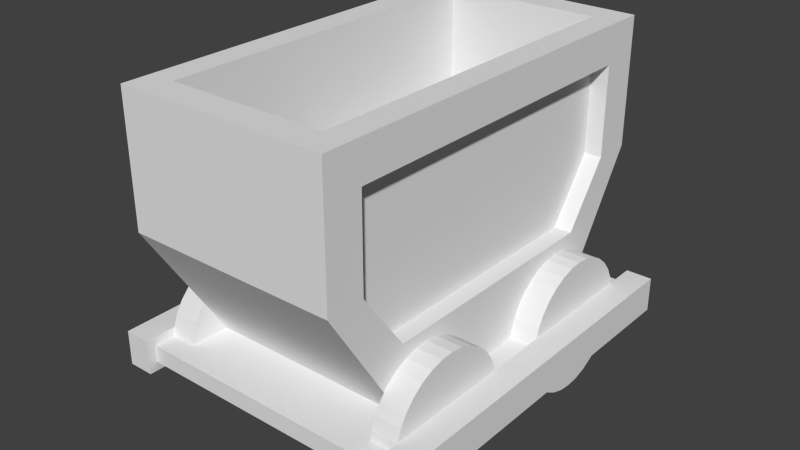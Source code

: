 # Source: lorry6.blend  (saved by Blender 2.66.0; exported with 4.5.12 LTS)
import bpy
from mathutils import Matrix  # noqa: F401  (used for matrix-valued properties, if any)

bpy.ops.wm.read_factory_settings(use_empty=True)
scene = bpy.context.scene
scene.name = 'Scene'

# ---- collections
col_collection_1 = bpy.data.collections.new('Collection 1'); scene.collection.children.link(col_collection_1)

# ---- materials (node trees are filled in below, after node groups)
mat_classiclorrymat = bpy.data.materials.new('ClassicLorryMat')
mat_classiclorrymat.alpha_threshold = 0.0
mat_classiclorrymat.use_transparent_shadow = False
mat_classiclorrymat.roughness = 0.5
mat_classiclorrymat.line_color = (0.0, 0.0, 0.0, 1.0)

# ---- material node trees

# ---- world
world_world = bpy.data.worlds.new('World'); scene.world = world_world
world_world.color = (0.05088, 0.05088, 0.05088)
world_world.use_sun_shadow = False
world_world.sun_shadow_jitter_overblur = 0.0
world_world.cycles.sampling_method = 'MANUAL'
world_world.cycles.sample_map_resolution = 256

# ---- meshes
me_classiclorry = bpy.data.meshes.new('ClassicLorry')
me_classiclorry.from_pydata([(-7.5, 4.799, -1.739), (-6.0, 4.799, -1.739), (-7.5, 5.548, -1.675), (-6.0, 5.548, -1.675), (-7.5, 6.295, -1.757), (-6.0, 6.295, -1.757), (-7.5, 7.012, -1.983), (-6.0, 7.012, -1.983), (-7.5, 7.67, -2.344), (-6.0, 7.67, -2.344), (-7.5, 8.245, -2.827), (-6.0, 8.245, -2.827), (-7.5, 8.715, -3.412), (-6.0, 8.715, -3.412), (-7.5, 9.061, -4.077), (-6.0, 9.061, -4.077), (-7.5, 9.27, -4.798), (-6.0, 9.27, -4.798), (-7.5, 9.334, -5.545), (-6.0, 9.334, -5.545), (-7.5, 9.251, -6.29), (-6.0, 9.251, -6.29), (-7.5, 9.024, -7.005), (-6.0, 9.024, -7.005), (-7.5, 8.661, -7.662), (-6.0, 8.661, -7.662), (-7.5, 8.177, -8.237), (-6.0, 8.177, -8.237), (-7.5, 7.59, -8.706), (-6.0, 7.59, -8.706), (-7.5, 6.923, -9.051), (-6.0, 6.923, -9.051), (-7.5, 6.201, -9.261), (-6.0, 6.201, -9.261), (-7.5, 5.452, -9.325), (-6.0, 5.452, -9.325), (-7.5, 4.705, -9.243), (-6.0, 4.705, -9.243), (-7.5, 3.988, -9.017), (-6.0, 3.988, -9.017), (-7.5, 3.33, -8.656), (-6.0, 3.33, -8.656), (-7.5, 2.755, -8.173), (-6.0, 2.755, -8.173), (-7.5, 2.285, -7.588), (-6.0, 2.285, -7.588), (-7.5, 1.939, -6.923), (-6.0, 1.939, -6.923), (-7.5, 1.73, -6.202), (-6.0, 1.73, -6.202), (-7.5, 1.666, -5.455), (-6.0, 1.666, -5.455), (-7.5, 1.749, -4.71), (-6.0, 1.749, -4.71), (-7.5, 1.976, -3.995), (-6.0, 1.976, -3.995), (-7.5, 2.339, -3.338), (-6.0, 2.339, -3.338), (-7.5, 2.823, -2.763), (-6.0, 2.823, -2.763), (-7.5, 3.41, -2.294), (-6.0, 3.41, -2.294), (-7.5, 4.077, -1.949), (-6.0, 4.077, -1.949), (-7.5, -6.023, -1.711), (-6.0, -6.023, -1.711), (-7.5, -5.272, -1.681), (-6.0, -5.272, -1.681), (-7.5, -4.529, -1.798), (-6.0, -4.529, -1.798), (-7.5, -3.824, -2.058), (-6.0, -3.824, -2.058), (-7.5, -3.183, -2.45), (-6.0, -3.183, -2.45), (-7.5, -2.632, -2.959), (-6.0, -2.632, -2.959), (-7.5, -2.19, -3.566), (-6.0, -2.19, -3.566), (-7.5, -1.876, -4.247), (-6.0, -1.876, -4.247), (-7.5, -1.701, -4.976), (-6.0, -1.701, -4.976), (-7.5, -1.672, -5.725), (-6.0, -1.672, -5.725), (-7.5, -1.79, -6.466), (-6.0, -1.79, -6.466), (-7.5, -2.051, -7.17), (-6.0, -2.051, -7.17), (-7.5, -2.444, -7.809), (-6.0, -2.444, -7.809), (-7.5, -2.955, -8.36), (-6.0, -2.955, -8.36), (-7.5, -3.563, -8.8), (-6.0, -3.563, -8.8), (-7.5, -4.246, -9.114), (-6.0, -4.246, -9.114), (-7.5, -4.977, -9.289), (-6.0, -4.977, -9.289), (-7.5, -5.728, -9.319), (-6.0, -5.728, -9.319), (-7.5, -6.471, -9.202), (-6.0, -6.471, -9.202), (-7.5, -7.176, -8.942), (-6.0, -7.176, -8.942), (-7.5, -7.817, -8.55), (-6.0, -7.817, -8.55), (-7.5, -8.368, -8.041), (-6.0, -8.368, -8.041), (-7.5, -8.81, -7.434), (-6.0, -8.81, -7.434), (-7.5, -9.124, -6.753), (-6.0, -9.124, -6.753), (-7.5, -9.299, -6.024), (-6.0, -9.299, -6.024), (-7.5, -9.328, -5.275), (-6.0, -9.328, -5.275), (-7.5, -9.21, -4.534), (-6.0, -9.21, -4.534), (-7.5, -8.949, -3.83), (-6.0, -8.949, -3.83), (-7.5, -8.556, -3.191), (-6.0, -8.556, -3.191), (-7.5, -8.045, -2.64), (-6.0, -8.045, -2.64), (-7.5, -7.437, -2.2), (-6.0, -7.437, -2.2), (-7.5, -6.754, -1.886), (-6.0, -6.754, -1.886), (6.0, 4.799, -1.739), (7.5, 4.799, -1.739), (6.0, 5.548, -1.675), (7.5, 5.548, -1.675), (6.0, 6.295, -1.757), (7.5, 6.295, -1.757), (6.0, 7.012, -1.983), (7.5, 7.012, -1.983), (6.0, 7.67, -2.344), (7.5, 7.67, -2.344), (6.0, 8.245, -2.827), (7.5, 8.245, -2.827), (6.0, 8.715, -3.412), (7.5, 8.715, -3.412), (6.0, 9.061, -4.077), (7.5, 9.061, -4.077), (6.0, 9.27, -4.798), (7.5, 9.27, -4.798), (6.0, 9.334, -5.545), (7.5, 9.334, -5.545), (6.0, 9.251, -6.29), (7.5, 9.251, -6.29), (6.0, 9.024, -7.005), (7.5, 9.024, -7.005), (6.0, 8.661, -7.662), (7.5, 8.661, -7.662), (6.0, 8.177, -8.237), (7.5, 8.177, -8.237), (6.0, 7.59, -8.706), (7.5, 7.59, -8.706), (6.0, 6.923, -9.051), (7.5, 6.923, -9.051), (6.0, 6.201, -9.261), (7.5, 6.201, -9.261), (6.0, 5.452, -9.325), (7.5, 5.452, -9.325), (6.0, 4.705, -9.243), (7.5, 4.705, -9.243), (6.0, 3.988, -9.017), (7.5, 3.988, -9.017), (6.0, 3.33, -8.656), (7.5, 3.33, -8.656), (6.0, 2.755, -8.173), (7.5, 2.755, -8.173), (6.0, 2.285, -7.588), (7.5, 2.285, -7.588), (6.0, 1.939, -6.923), (7.5, 1.939, -6.923), (6.0, 1.73, -6.202), (7.5, 1.73, -6.202), (6.0, 1.666, -5.455), (7.5, 1.666, -5.455), (6.0, 1.749, -4.71), (7.5, 1.749, -4.71), (6.0, 1.976, -3.995), (7.5, 1.976, -3.995), (6.0, 2.339, -3.338), (7.5, 2.339, -3.338), (6.0, 2.823, -2.763), (7.5, 2.823, -2.763), (6.0, 3.41, -2.294), (7.5, 3.41, -2.294), (6.0, 4.077, -1.949), (7.5, 4.077, -1.949), (6.0, -6.023, -1.711), (7.5, -6.023, -1.711), (6.0, -5.272, -1.681), (7.5, -5.272, -1.681), (6.0, -4.529, -1.798), (7.5, -4.529, -1.798), (6.0, -3.824, -2.058), (7.5, -3.824, -2.058), (6.0, -3.183, -2.45), (7.5, -3.183, -2.45), (6.0, -2.632, -2.959), (7.5, -2.632, -2.959), (6.0, -2.19, -3.566), (7.5, -2.19, -3.566), (6.0, -1.876, -4.247), (7.5, -1.876, -4.247), (6.0, -1.701, -4.976), (7.5, -1.701, -4.976), (6.0, -1.672, -5.725), (7.5, -1.672, -5.725), (6.0, -1.79, -6.466), (7.5, -1.79, -6.466), (6.0, -2.051, -7.17), (7.5, -2.051, -7.17), (6.0, -2.444, -7.809), (7.5, -2.444, -7.809), (6.0, -2.955, -8.36), (7.5, -2.955, -8.36), (6.0, -3.563, -8.8), (7.5, -3.563, -8.8), (6.0, -4.246, -9.114), (7.5, -4.246, -9.114), (6.0, -4.977, -9.289), (7.5, -4.977, -9.289), (6.0, -5.728, -9.319), (7.5, -5.728, -9.319), (6.0, -6.471, -9.202), (7.5, -6.471, -9.202), (6.0, -7.176, -8.942), (7.5, -7.176, -8.942), (6.0, -7.817, -8.55), (7.5, -7.817, -8.55), (6.0, -8.368, -8.041), (7.5, -8.368, -8.041), (6.0, -8.81, -7.434), (7.5, -8.81, -7.434), (6.0, -9.124, -6.753), (7.5, -9.124, -6.753), (6.0, -9.299, -6.024), (7.5, -9.299, -6.024), (6.0, -9.328, -5.275), (7.5, -9.328, -5.275), (6.0, -9.21, -4.534), (7.5, -9.21, -4.534), (6.0, -8.949, -3.83), (7.5, -8.949, -3.83), (6.0, -8.556, -3.191), (7.5, -8.556, -3.191), (6.0, -8.045, -2.64), (7.5, -8.045, -2.64), (6.0, -7.437, -2.2), (7.5, -7.437, -2.2), (6.0, -6.754, -1.886), (7.5, -6.754, -1.886), (-9.0, -11.0, -6.5), (-9.0, 11.0, -6.5), (-7.5, 11.0, -6.5), (-7.5, -11.0, -6.5), (-9.0, -11.0, -4.5), (-9.0, 11.0, -4.5), (-7.5, 11.0, -4.5), (-7.5, -11.0, -4.5), (-7.5, -10.5, -6.0), (-7.5, 10.5, -6.0), (7.5, 10.5, -6.0), (7.5, -10.5, -6.0), (-7.5, -10.5, -5.0), (-7.5, 10.5, -5.0), (7.5, 10.5, -5.0), (7.5, -10.5, -5.0), (7.5, -11.0, -6.5), (7.5, 11.0, -6.5), (9.0, 11.0, -6.5), (9.0, -11.0, -6.5), (7.5, -11.0, -4.5), (7.5, 11.0, -4.5), (9.0, 11.0, -4.5), (9.0, -11.0, -4.5), (-6.0, -7.0, -5.0), (-6.0, 7.0, -5.0), (6.0, 7.0, -1.0), (6.0, -7.0, -1.0), (-6.0, -11.76, 9.805), (-6.0, 11.76, 9.805), (6.0, 9.563, 7.671), (6.0, -9.563, 7.671), (-6.0, 11.76, 2.5), (-6.0, -11.76, 2.5), (6.0, 9.563, 2.5), (6.0, -9.563, 2.5), (6.0, 11.76, 9.805), (6.0, 7.0, -5.0), (6.0, -11.76, 9.805), (6.0, -7.0, -5.0), (6.0, 11.76, 2.5), (6.0, -11.76, 2.5), (6.0, 7.0, -1.0), (6.0, -7.0, -1.0), (6.0, 9.563, 7.671), (6.0, -9.563, 7.671), (6.0, 9.563, 2.5), (6.0, -9.563, 2.5), (5.0, 7.0, -1.0), (5.0, -7.0, -1.0), (5.0, 9.563, 7.671), (5.0, -9.563, 7.671), (5.0, 9.563, 2.5), (5.0, -9.563, 2.5), (-4.5, -10.09, 9.805), (-4.5, 10.09, 9.805), (4.5, 10.09, 9.805), (4.5, -10.09, 9.805), (-4.5, -10.09, 2.5), (-4.5, 10.09, 2.5), (4.5, 10.09, 2.5), (4.5, -10.09, 2.5)], [], [(0, 1, 3, 2), (2, 3, 5, 4), (4, 5, 7, 6), (6, 7, 9, 8), (8, 9, 11, 10), (10, 11, 13, 12), (12, 13, 15, 14), (14, 15, 17, 16), (16, 17, 19, 18), (18, 19, 21, 20), (20, 21, 23, 22), (22, 23, 25, 24), (24, 25, 27, 26), (26, 27, 29, 28), (28, 29, 31, 30), (30, 31, 33, 32), (32, 33, 35, 34), (34, 35, 37, 36), (36, 37, 39, 38), (38, 39, 41, 40), (40, 41, 43, 42), (42, 43, 45, 44), (44, 45, 47, 46), (46, 47, 49, 48), (48, 49, 51, 50), (50, 51, 53, 52), (52, 53, 55, 54), (54, 55, 57, 56), (56, 57, 59, 58), (58, 59, 61, 60), (3, 1, 63, 61, 59, 57, 55, 53, 51, 49, 47, 45, 43, 41, 39, 37, 35, 33, 31, 29, 27, 25, 23, 21, 19, 17, 15, 13, 11, 9, 7, 5), (62, 63, 1, 0), (60, 61, 63, 62), (0, 2, 4, 6, 8, 10, 12, 14, 16, 18, 20, 22, 24, 26, 28, 30, 32, 34, 36, 38, 40, 42, 44, 46, 48, 50, 52, 54, 56, 58, 60, 62), (64, 65, 67, 66), (66, 67, 69, 68), (68, 69, 71, 70), (70, 71, 73, 72), (72, 73, 75, 74), (74, 75, 77, 76), (76, 77, 79, 78), (78, 79, 81, 80), (80, 81, 83, 82), (82, 83, 85, 84), (84, 85, 87, 86), (86, 87, 89, 88), (88, 89, 91, 90), (90, 91, 93, 92), (92, 93, 95, 94), (94, 95, 97, 96), (96, 97, 99, 98), (98, 99, 101, 100), (100, 101, 103, 102), (102, 103, 105, 104), (104, 105, 107, 106), (106, 107, 109, 108), (108, 109, 111, 110), (110, 111, 113, 112), (112, 113, 115, 114), (114, 115, 117, 116), (116, 117, 119, 118), (118, 119, 121, 120), (120, 121, 123, 122), (122, 123, 125, 124), (67, 65, 127, 125, 123, 121, 119, 117, 115, 113, 111, 109, 107, 105, 103, 101, 99, 97, 95, 93, 91, 89, 87, 85, 83, 81, 79, 77, 75, 73, 71, 69), (126, 127, 65, 64), (124, 125, 127, 126), (64, 66, 68, 70, 72, 74, 76, 78, 80, 82, 84, 86, 88, 90, 92, 94, 96, 98, 100, 102, 104, 106, 108, 110, 112, 114, 116, 118, 120, 122, 124, 126), (128, 129, 131, 130), (130, 131, 133, 132), (132, 133, 135, 134), (134, 135, 137, 136), (136, 137, 139, 138), (138, 139, 141, 140), (140, 141, 143, 142), (142, 143, 145, 144), (144, 145, 147, 146), (146, 147, 149, 148), (148, 149, 151, 150), (150, 151, 153, 152), (152, 153, 155, 154), (154, 155, 157, 156), (156, 157, 159, 158), (158, 159, 161, 160), (160, 161, 163, 162), (162, 163, 165, 164), (164, 165, 167, 166), (166, 167, 169, 168), (168, 169, 171, 170), (170, 171, 173, 172), (172, 173, 175, 174), (174, 175, 177, 176), (176, 177, 179, 178), (178, 179, 181, 180), (180, 181, 183, 182), (182, 183, 185, 184), (184, 185, 187, 186), (186, 187, 189, 188), (131, 129, 191, 189, 187, 185, 183, 181, 179, 177, 175, 173, 171, 169, 167, 165, 163, 161, 159, 157, 155, 153, 151, 149, 147, 145, 143, 141, 139, 137, 135, 133), (190, 191, 129, 128), (188, 189, 191, 190), (128, 130, 132, 134, 136, 138, 140, 142, 144, 146, 148, 150, 152, 154, 156, 158, 160, 162, 164, 166, 168, 170, 172, 174, 176, 178, 180, 182, 184, 186, 188, 190), (192, 193, 195, 194), (194, 195, 197, 196), (196, 197, 199, 198), (198, 199, 201, 200), (200, 201, 203, 202), (202, 203, 205, 204), (204, 205, 207, 206), (206, 207, 209, 208), (208, 209, 211, 210), (210, 211, 213, 212), (212, 213, 215, 214), (214, 215, 217, 216), (216, 217, 219, 218), (218, 219, 221, 220), (220, 221, 223, 222), (222, 223, 225, 224), (224, 225, 227, 226), (226, 227, 229, 228), (228, 229, 231, 230), (230, 231, 233, 232), (232, 233, 235, 234), (234, 235, 237, 236), (236, 237, 239, 238), (238, 239, 241, 240), (240, 241, 243, 242), (242, 243, 245, 244), (244, 245, 247, 246), (246, 247, 249, 248), (248, 249, 251, 250), (250, 251, 253, 252), (195, 193, 255, 253, 251, 249, 247, 245, 243, 241, 239, 237, 235, 233, 231, 229, 227, 225, 223, 221, 219, 217, 215, 213, 211, 209, 207, 205, 203, 201, 199, 197), (254, 255, 193, 192), (252, 253, 255, 254), (192, 194, 196, 198, 200, 202, 204, 206, 208, 210, 212, 214, 216, 218, 220, 222, 224, 226, 228, 230, 232, 234, 236, 238, 240, 242, 244, 246, 248, 250, 252, 254), (260, 261, 257, 256), (261, 262, 258, 257), (262, 263, 259, 258), (263, 260, 256, 259), (263, 262, 261, 260), (269, 270, 266, 265), (271, 268, 264, 267), (271, 270, 269, 268), (276, 277, 273, 272), (277, 278, 274, 273), (278, 279, 275, 274), (279, 276, 272, 275), (279, 278, 277, 276), (296, 290, 282, 293), (290, 286, 300, 302), (297, 289, 280, 295), (295, 293, 282, 283), (284, 294, 313, 310), (292, 286, 290, 296), (286, 287, 301, 300), (294, 284, 289, 297), (288, 296, 293, 281), (291, 297, 295, 283), (287, 286, 292, 294), (285, 292, 296, 288), (287, 294, 297, 291), (283, 282, 298, 299), (282, 290, 302, 298), (287, 291, 303, 301), (291, 283, 299, 303), (298, 302, 308, 304), (302, 300, 306, 308), (299, 298, 304, 305), (303, 299, 305, 309), (301, 303, 309, 307), (300, 301, 307, 306), (308, 306, 307, 309, 305, 304), (311, 310, 314, 315), (292, 285, 311, 312), (285, 284, 310, 311), (294, 292, 312, 313), (317, 316, 315, 314), (310, 313, 317, 314), (312, 311, 315, 316), (313, 312, 316, 317)])
_uv = me_classiclorry.uv_layers.new(name='UVMap')
_uv.uv.foreach_set('vector', [0.8987, 0.7956, 0.9763, 0.7956, 0.9763, 0.8731, 0.8987, 0.8731, 0.8987, 0.7956, 0.9763, 0.7956, 0.9763, 0.8731, 0.8987, 0.8731, 0.8987, 0.7956, 0.9763, 0.7956, 0.9763, 0.8731, 0.8987, 0.8731, 0.8987, 0.7956, 0.9763, 0.7956, 0.9763, 0.8731, 0.8987, 0.8731, 0.8987, 0.7956, 0.9763, 0.7956, 0.9763, 0.8731, 0.8987, 0.8731, 0.8987, 0.7956, 0.9763, 0.7956, 0.9763, 0.8731, 0.8987, 0.8731, 0.8987, 0.7956, 0.9763, 0.7956, 0.9763, 0.8731, 0.8987, 0.8731, 0.8987, 0.7956, 0.9763, 0.7956, 0.9763, 0.8731, 0.8987, 0.8731, 0.8987, 0.7956, 0.9763, 0.7956, 0.9763, 0.8731, 0.8987, 0.8731, 0.8987, 0.7956, 0.9763, 0.7956, 0.9763, 0.8731, 0.8987, 0.8731, 0.8987, 0.7956, 0.9763, 0.7956, 0.9763, 0.8731, 0.8987, 0.8731, 0.8987, 0.7956, 0.9763, 0.7956, 0.9763, 0.8731, 0.8987, 0.8731, 0.8987, 0.7956, 0.9763, 0.7956, 0.9763, 0.8731, 0.8987, 0.8731, 0.8987, 0.7956, 0.9763, 0.7956, 0.9763, 0.8731, 0.8987, 0.8731, 0.8987, 0.7956, 0.9763, 0.7956, 0.9763, 0.8731, 0.8987, 0.8731, 0.8987, 0.7956, 0.9763, 0.7956, 0.9763, 0.8731, 0.8987, 0.8731, 0.8987, 0.7956, 0.9763, 0.7956, 0.9763, 0.8731, 0.8987, 0.8731, 0.8987, 0.7956, 0.9763, 0.7956, 0.9763, 0.8731, 0.8987, 0.8731, 0.8987, 0.7956, 0.9763, 0.7956, 0.9763, 0.8731, 0.8987, 0.8731, 0.8987, 0.7956, 0.9763, 0.7956, 0.9763, 0.8731, 0.8987, 0.8731, 0.8987, 0.7956, 0.9763, 0.7956, 0.9763, 0.8731, 0.8987, 0.8731, 0.8987, 0.7956, 0.9763, 0.7956, 0.9763, 0.8731, 0.8987, 0.8731, 0.8987, 0.7956, 0.9763, 0.7956, 0.9763, 0.8731, 0.8987, 0.8731, 0.8987, 0.7956, 0.9763, 0.7956, 0.9763, 0.8731, 0.8987, 0.8731, 0.8987, 0.7956, 0.9763, 0.7956, 0.9763, 0.8731, 0.8987, 0.8731, 0.8987, 0.7956, 0.9763, 0.7956, 0.9763, 0.8731, 0.8987, 0.8731, 0.8987, 0.7956, 0.9763, 0.7956, 0.9763, 0.8731, 0.8987, 0.8731, 0.8987, 0.7956, 0.9763, 0.7956, 0.9763, 0.8731, 0.8987, 0.8731, 0.8987, 0.7956, 0.9763, 0.7956, 0.9763, 0.8731, 0.8987, 0.8731, 0.8987, 0.7956, 0.9763, 0.7956, 0.9763, 0.8731, 0.8987, 0.8731, 0.1688, 0.7474, 0.1424, 0.7448, 0.1171, 0.7371, 0.09382, 0.7246, 0.07338, 0.7079, 0.05661, 0.6874, 0.04415, 0.6641, 0.03647, 0.6388, 0.03388, 0.6125, 0.03647, 0.5862, 0.04415, 0.5609, 0.05661, 0.5376, 0.07338, 0.5171, 0.09382, 0.5004, 0.1171, 0.4879, 0.1424, 0.4802, 0.1688, 0.4776, 0.1951, 0.4802, 0.2204, 0.4879, 0.2437, 0.5004, 0.2641, 0.5171, 0.2809, 0.5376, 0.2934, 0.5609, 0.301, 0.5862, 0.3036, 0.6125, 0.301, 0.6388, 0.2934, 0.6641, 0.2809, 0.6874, 0.2641, 0.7079, 0.2437, 0.7246, 0.2204, 0.7371, 0.1951, 0.7448, 0.8987, 0.7956, 0.9763, 0.7956, 0.9763, 0.8731, 0.8987, 0.8731, 0.8987, 0.7956, 0.9763, 0.7956, 0.9763, 0.8731, 0.8987, 0.8731, 0.1688, 0.7474, 0.1424, 0.7448, 0.1171, 0.7371, 0.09382, 0.7246, 0.07338, 0.7079, 0.05661, 0.6874, 0.04415, 0.6641, 0.03647, 0.6388, 0.03388, 0.6125, 0.03647, 0.5862, 0.04415, 0.5609, 0.05661, 0.5376, 0.07338, 0.5171, 0.09382, 0.5004, 0.1171, 0.4879, 0.1424, 0.4802, 0.1688, 0.4776, 0.1951, 0.4802, 0.2204, 0.4879, 0.2437, 0.5004, 0.2641, 0.5171, 0.2809, 0.5376, 0.2934, 0.5609, 0.301, 0.5862, 0.3036, 0.6125, 0.301, 0.6388, 0.2934, 0.6641, 0.2809, 0.6874, 0.2641, 0.7079, 0.2437, 0.7246, 0.2204, 0.7371, 0.1951, 0.7448, 0.8987, 0.7956, 0.9763, 0.7956, 0.9763, 0.8731, 0.8987, 0.8731, 0.8987, 0.7956, 0.9763, 0.7956, 0.9763, 0.8731, 0.8987, 0.8731, 0.8987, 0.7956, 0.9763, 0.7956, 0.9763, 0.8731, 0.8987, 0.8731, 0.8987, 0.7956, 0.9763, 0.7956, 0.9763, 0.8731, 0.8987, 0.8731, 0.8987, 0.7956, 0.9763, 0.7956, 0.9763, 0.8731, 0.8987, 0.8731, 0.8987, 0.7956, 0.9763, 0.7956, 0.9763, 0.8731, 0.8987, 0.8731, 0.8987, 0.7956, 0.9763, 0.7956, 0.9763, 0.8731, 0.8987, 0.8731, 0.8987, 0.7956, 0.9763, 0.7956, 0.9763, 0.8731, 0.8987, 0.8731, 0.8987, 0.7956, 0.9763, 0.7956, 0.9763, 0.8731, 0.8987, 0.8731, 0.8987, 0.7956, 0.9763, 0.7956, 0.9763, 0.8731, 0.8987, 0.8731, 0.8987, 0.7956, 0.9763, 0.7956, 0.9763, 0.8731, 0.8987, 0.8731, 0.8987, 0.7956, 0.9763, 0.7956, 0.9763, 0.8731, 0.8987, 0.8731, 0.8987, 0.7956, 0.9763, 0.7956, 0.9763, 0.8731, 0.8987, 0.8731, 0.8987, 0.7956, 0.9763, 0.7956, 0.9763, 0.8731, 0.8987, 0.8731, 0.8987, 0.7956, 0.9763, 0.7956, 0.9763, 0.8731, 0.8987, 0.8731, 0.8987, 0.7956, 0.9763, 0.7956, 0.9763, 0.8731, 0.8987, 0.8731, 0.8987, 0.7956, 0.9763, 0.7956, 0.9763, 0.8731, 0.8987, 0.8731, 0.8987, 0.7956, 0.9763, 0.7956, 0.9763, 0.8731, 0.8987, 0.8731, 0.8987, 0.7956, 0.9763, 0.7956, 0.9763, 0.8731, 0.8987, 0.8731, 0.8987, 0.7956, 0.9763, 0.7956, 0.9763, 0.8731, 0.8987, 0.8731, 0.8987, 0.7956, 0.9763, 0.7956, 0.9763, 0.8731, 0.8987, 0.8731, 0.8987, 0.7956, 0.9763, 0.7956, 0.9763, 0.8731, 0.8987, 0.8731, 0.8987, 0.7956, 0.9763, 0.7956, 0.9763, 0.8731, 0.8987, 0.8731, 0.8987, 0.7956, 0.9763, 0.7956, 0.9763, 0.8731, 0.8987, 0.8731, 0.8987, 0.7956, 0.9763, 0.7956, 0.9763, 0.8731, 0.8987, 0.8731, 0.8987, 0.7956, 0.9763, 0.7956, 0.9763, 0.8731, 0.8987, 0.8731, 0.8987, 0.7956, 0.9763, 0.7956, 0.9763, 0.8731, 0.8987, 0.8731, 0.8987, 0.7956, 0.9763, 0.7956, 0.9763, 0.8731, 0.8987, 0.8731, 0.8987, 0.7956, 0.9763, 0.7956, 0.9763, 0.8731, 0.8987, 0.8731, 0.8987, 0.7956, 0.9763, 0.7956, 0.9763, 0.8731, 0.8987, 0.8731, 0.1688, 0.7474, 0.1424, 0.7448, 0.1171, 0.7371, 0.09382, 0.7246, 0.07338, 0.7079, 0.05661, 0.6874, 0.04415, 0.6641, 0.03647, 0.6388, 0.03388, 0.6125, 0.03647, 0.5862, 0.04415, 0.5609, 0.05661, 0.5376, 0.07338, 0.5171, 0.09382, 0.5004, 0.1171, 0.4879, 0.1424, 0.4802, 0.1688, 0.4776, 0.1951, 0.4802, 0.2204, 0.4879, 0.2437, 0.5004, 0.2641, 0.5171, 0.2809, 0.5376, 0.2934, 0.5609, 0.301, 0.5862, 0.3036, 0.6125, 0.301, 0.6388, 0.2934, 0.6641, 0.2809, 0.6874, 0.2641, 0.7079, 0.2437, 0.7246, 0.2204, 0.7371, 0.1951, 0.7448, 0.8987, 0.7956, 0.9763, 0.7956, 0.9763, 0.8731, 0.8987, 0.8731, 0.8987, 0.7956, 0.9763, 0.7956, 0.9763, 0.8731, 0.8987, 0.8731, 0.1688, 0.7474, 0.1424, 0.7448, 0.1171, 0.7371, 0.09382, 0.7246, 0.07338, 0.7079, 0.05661, 0.6874, 0.04415, 0.6641, 0.03647, 0.6388, 0.03388, 0.6125, 0.03647, 0.5862, 0.04415, 0.5609, 0.05661, 0.5376, 0.07338, 0.5171, 0.09382, 0.5004, 0.1171, 0.4879, 0.1424, 0.4802, 0.1688, 0.4776, 0.1951, 0.4802, 0.2204, 0.4879, 0.2437, 0.5004, 0.2641, 0.5171, 0.2809, 0.5376, 0.2934, 0.5609, 0.301, 0.5862, 0.3036, 0.6125, 0.301, 0.6388, 0.2934, 0.6641, 0.2809, 0.6874, 0.2641, 0.7079, 0.2437, 0.7246, 0.2204, 0.7371, 0.1951, 0.7448, 0.8987, 0.7956, 0.9763, 0.7956, 0.9763, 0.8731, 0.8987, 0.8731, 0.8987, 0.7956, 0.9763, 0.7956, 0.9763, 0.8731, 0.8987, 0.8731, 0.8987, 0.7956, 0.9763, 0.7956, 0.9763, 0.8731, 0.8987, 0.8731, 0.8987, 0.7956, 0.9763, 0.7956, 0.9763, 0.8731, 0.8987, 0.8731, 0.8987, 0.7956, 0.9763, 0.7956, 0.9763, 0.8731, 0.8987, 0.8731, 0.8987, 0.7956, 0.9763, 0.7956, 0.9763, 0.8731, 0.8987, 0.8731, 0.8987, 0.7956, 0.9763, 0.7956, 0.9763, 0.8731, 0.8987, 0.8731, 0.8987, 0.7956, 0.9763, 0.7956, 0.9763, 0.8731, 0.8987, 0.8731, 0.8987, 0.7956, 0.9763, 0.7956, 0.9763, 0.8731, 0.8987, 0.8731, 0.8987, 0.7956, 0.9763, 0.7956, 0.9763, 0.8731, 0.8987, 0.8731, 0.8987, 0.7956, 0.9763, 0.7956, 0.9763, 0.8731, 0.8987, 0.8731, 0.8987, 0.7956, 0.9763, 0.7956, 0.9763, 0.8731, 0.8987, 0.8731, 0.8987, 0.7956, 0.9763, 0.7956, 0.9763, 0.8731, 0.8987, 0.8731, 0.8987, 0.7956, 0.9763, 0.7956, 0.9763, 0.8731, 0.8987, 0.8731, 0.8987, 0.7956, 0.9763, 0.7956, 0.9763, 0.8731, 0.8987, 0.8731, 0.8987, 0.7956, 0.9763, 0.7956, 0.9763, 0.8731, 0.8987, 0.8731, 0.8987, 0.7956, 0.9763, 0.7956, 0.9763, 0.8731, 0.8987, 0.8731, 0.8987, 0.7956, 0.9763, 0.7956, 0.9763, 0.8731, 0.8987, 0.8731, 0.8987, 0.7956, 0.9763, 0.7956, 0.9763, 0.8731, 0.8987, 0.8731, 0.8987, 0.7956, 0.9763, 0.7956, 0.9763, 0.8731, 0.8987, 0.8731, 0.8987, 0.7956, 0.9763, 0.7956, 0.9763, 0.8731, 0.8987, 0.8731, 0.8987, 0.7956, 0.9763, 0.7956, 0.9763, 0.8731, 0.8987, 0.8731, 0.8987, 0.7956, 0.9763, 0.7956, 0.9763, 0.8731, 0.8987, 0.8731, 0.8987, 0.7956, 0.9763, 0.7956, 0.9763, 0.8731, 0.8987, 0.8731, 0.8987, 0.7956, 0.9763, 0.7956, 0.9763, 0.8731, 0.8987, 0.8731, 0.8987, 0.7956, 0.9763, 0.7956, 0.9763, 0.8731, 0.8987, 0.8731, 0.8987, 0.7956, 0.9763, 0.7956, 0.9763, 0.8731, 0.8987, 0.8731, 0.8987, 0.7956, 0.9763, 0.7956, 0.9763, 0.8731, 0.8987, 0.8731, 0.8987, 0.7956, 0.9763, 0.7956, 0.9763, 0.8731, 0.8987, 0.8731, 0.8987, 0.7956, 0.9763, 0.7956, 0.9763, 0.8731, 0.8987, 0.8731, 0.1688, 0.7474, 0.1424, 0.7448, 0.1171, 0.7371, 0.09382, 0.7246, 0.07338, 0.7079, 0.05661, 0.6874, 0.04415, 0.6641, 0.03647, 0.6388, 0.03388, 0.6125, 0.03647, 0.5862, 0.04415, 0.5609, 0.05661, 0.5376, 0.07338, 0.5171, 0.09382, 0.5004, 0.1171, 0.4879, 0.1424, 0.4802, 0.1688, 0.4776, 0.1951, 0.4802, 0.2204, 0.4879, 0.2437, 0.5004, 0.2641, 0.5171, 0.2809, 0.5376, 0.2934, 0.5609, 0.301, 0.5862, 0.3036, 0.6125, 0.301, 0.6388, 0.2934, 0.6641, 0.2809, 0.6874, 0.2641, 0.7079, 0.2437, 0.7246, 0.2204, 0.7371, 0.1951, 0.7448, 0.8987, 0.7956, 0.9763, 0.7956, 0.9763, 0.8731, 0.8987, 0.8731, 0.8987, 0.7956, 0.9763, 0.7956, 0.9763, 0.8731, 0.8987, 0.8731, 0.1688, 0.7474, 0.1424, 0.7448, 0.1171, 0.7371, 0.09382, 0.7246, 0.07338, 0.7079, 0.05661, 0.6874, 0.04415, 0.6641, 0.03647, 0.6388, 0.03388, 0.6125, 0.03647, 0.5862, 0.04415, 0.5609, 0.05661, 0.5376, 0.07338, 0.5171, 0.09382, 0.5004, 0.1171, 0.4879, 0.1424, 0.4802, 0.1688, 0.4776, 0.1951, 0.4802, 0.2204, 0.4879, 0.2437, 0.5004, 0.2641, 0.5171, 0.2809, 0.5376, 0.2934, 0.5609, 0.301, 0.5862, 0.3036, 0.6125, 0.301, 0.6388, 0.2934, 0.6641, 0.2809, 0.6874, 0.2641, 0.7079, 0.2437, 0.7246, 0.2204, 0.7371, 0.1951, 0.7448, 0.8987, 0.7956, 0.9763, 0.7956, 0.9763, 0.8731, 0.8987, 0.8731, 0.8987, 0.7956, 0.9763, 0.7956, 0.9763, 0.8731, 0.8987, 0.8731, 0.8987, 0.7956, 0.9763, 0.7956, 0.9763, 0.8731, 0.8987, 0.8731, 0.8987, 0.7956, 0.9763, 0.7956, 0.9763, 0.8731, 0.8987, 0.8731, 0.8987, 0.7956, 0.9763, 0.7956, 0.9763, 0.8731, 0.8987, 0.8731, 0.8987, 0.7956, 0.9763, 0.7956, 0.9763, 0.8731, 0.8987, 0.8731, 0.8987, 0.7956, 0.9763, 0.7956, 0.9763, 0.8731, 0.8987, 0.8731, 0.8987, 0.7956, 0.9763, 0.7956, 0.9763, 0.8731, 0.8987, 0.8731, 0.8987, 0.7956, 0.9763, 0.7956, 0.9763, 0.8731, 0.8987, 0.8731, 0.8987, 0.7956, 0.9763, 0.7956, 0.9763, 0.8731, 0.8987, 0.8731, 0.8987, 0.7956, 0.9763, 0.7956, 0.9763, 0.8731, 0.8987, 0.8731, 0.8987, 0.7956, 0.9763, 0.7956, 0.9763, 0.8731, 0.8987, 0.8731, 0.8987, 0.7956, 0.9763, 0.7956, 0.9763, 0.8731, 0.8987, 0.8731, 0.8987, 0.7956, 0.9763, 0.7956, 0.9763, 0.8731, 0.8987, 0.8731, 0.8987, 0.7956, 0.9763, 0.7956, 0.9763, 0.8731, 0.8987, 0.8731, 0.8987, 0.7956, 0.9763, 0.7956, 0.9763, 0.8731, 0.8987, 0.8731, 0.8987, 0.7956, 0.9763, 0.7956, 0.9763, 0.8731, 0.8987, 0.8731, 0.8987, 0.7956, 0.9763, 0.7956, 0.9763, 0.8731, 0.8987, 0.8731, 0.8987, 0.7956, 0.9763, 0.7956, 0.9763, 0.8731, 0.8987, 0.8731, 0.8987, 0.7956, 0.9763, 0.7956, 0.9763, 0.8731, 0.8987, 0.8731, 0.8987, 0.7956, 0.9763, 0.7956, 0.9763, 0.8731, 0.8987, 0.8731, 0.8987, 0.7956, 0.9763, 0.7956, 0.9763, 0.8731, 0.8987, 0.8731, 0.8987, 0.7956, 0.9763, 0.7956, 0.9763, 0.8731, 0.8987, 0.8731, 0.8987, 0.7956, 0.9763, 0.7956, 0.9763, 0.8731, 0.8987, 0.8731, 0.8987, 0.7956, 0.9763, 0.7956, 0.9763, 0.8731, 0.8987, 0.8731, 0.8987, 0.7956, 0.9763, 0.7956, 0.9763, 0.8731, 0.8987, 0.8731, 0.8987, 0.7956, 0.9763, 0.7956, 0.9763, 0.8731, 0.8987, 0.8731, 0.8987, 0.7956, 0.9763, 0.7956, 0.9763, 0.8731, 0.8987, 0.8731, 0.8987, 0.7956, 0.9763, 0.7956, 0.9763, 0.8731, 0.8987, 0.8731, 0.8987, 0.7956, 0.9763, 0.7956, 0.9763, 0.8731, 0.8987, 0.8731, 0.1688, 0.7474, 0.1424, 0.7448, 0.1171, 0.7371, 0.09382, 0.7246, 0.07338, 0.7079, 0.05661, 0.6874, 0.04415, 0.6641, 0.03647, 0.6388, 0.03388, 0.6125, 0.03647, 0.5862, 0.04415, 0.5609, 0.05661, 0.5376, 0.07338, 0.5171, 0.09382, 0.5004, 0.1171, 0.4879, 0.1424, 0.4802, 0.1688, 0.4776, 0.1951, 0.4802, 0.2204, 0.4879, 0.2437, 0.5004, 0.2641, 0.5171, 0.2809, 0.5376, 0.2934, 0.5609, 0.301, 0.5862, 0.3036, 0.6125, 0.301, 0.6388, 0.2934, 0.6641, 0.2809, 0.6874, 0.2641, 0.7079, 0.2437, 0.7246, 0.2204, 0.7371, 0.1951, 0.7448, 0.8987, 0.7956, 0.9763, 0.7956, 0.9763, 0.8731, 0.8987, 0.8731, 0.8987, 0.7956, 0.9763, 0.7956, 0.9763, 0.8731, 0.8987, 0.8731, 0.1688, 0.7474, 0.1424, 0.7448, 0.1171, 0.7371, 0.09382, 0.7246, 0.07338, 0.7079, 0.05661, 0.6874, 0.04415, 0.6641, 0.03647, 0.6388, 0.03388, 0.6125, 0.03647, 0.5862, 0.04415, 0.5609, 0.05661, 0.5376, 0.07338, 0.5171, 0.09382, 0.5004, 0.1171, 0.4879, 0.1424, 0.4802, 0.1688, 0.4776, 0.1951, 0.4802, 0.2204, 0.4879, 0.2437, 0.5004, 0.2641, 0.5171, 0.2809, 0.5376, 0.2934, 0.5609, 0.301, 0.5862, 0.3036, 0.6125, 0.301, 0.6388, 0.2934, 0.6641, 0.2809, 0.6874, 0.2641, 0.7079, 0.2437, 0.7246, 0.2204, 0.7371, 0.1951, 0.7448, 0.1184, 0.7991, 0.8785, 0.7991, 0.8785, 0.899, 0.1184, 0.899, 0.8786, 0.9797, 0.8784, 0.899, 0.9857, 0.899, 0.9865, 0.9796, 0.8785, 0.899, 0.1184, 0.899, 0.1184, 0.7991, 0.8785, 0.799, 0.1183, 0.899, 0.1185, 0.9797, 0.01126, 0.9798, 0.01029, 0.8991, 0.1183, 0.899, 0.8784, 0.899, 0.8786, 0.9797, 0.1185, 0.9797, 0.01023, 0.4039, 0.2022, 0.4039, 0.2022, 0.4359, 0.01023, 0.4358, 0.2023, 0.0617, 0.01031, 0.06163, 0.01031, 0.02967, 0.2022, 0.0297, 0.2023, 0.0617, 0.2022, 0.4039, 0.01023, 0.4039, 0.01031, 0.06163, 0.1184, 0.7991, 0.8785, 0.7991, 0.8785, 0.899, 0.1184, 0.899, 0.8786, 0.9797, 0.8784, 0.899, 0.9857, 0.899, 0.9865, 0.9796, 0.8785, 0.899, 0.1184, 0.899, 0.1184, 0.7991, 0.8785, 0.799, 0.1183, 0.899, 0.1185, 0.9797, 0.01126, 0.9798, 0.01029, 0.8991, 0.1183, 0.899, 0.8784, 0.899, 0.8786, 0.9797, 0.1185, 0.9797, 0.9903, 0.2472, 0.93, 0.2472, 0.8697, 0.1416, 0.8697, 0.02099, 0.93, 0.2472, 0.93, 0.3829, 0.93, 0.3829, 0.93, 0.2472, 0.3261, 0.2471, 0.2121, 0.2471, 0.2121, 0.02097, 0.3261, 0.02097, 0.4475, 0.02099, 0.8697, 0.02099, 0.8697, 0.1416, 0.4475, 0.1416, 0.98, 0.4543, 0.98, 0.7579, 0.9356, 0.7136, 0.9356, 0.4986, 0.9903, 0.4432, 0.93, 0.3829, 0.93, 0.2472, 0.9903, 0.2472, 0.93, 0.3829, 0.3872, 0.3829, 0.3872, 0.3829, 0.93, 0.3829, 0.3261, 0.443, 0.2121, 0.443, 0.2121, 0.2471, 0.3261, 0.2471, 0.2121, 0.2471, 0.3261, 0.2471, 0.3261, 0.02097, 0.2121, 0.02097, 0.3872, 0.2472, 0.3269, 0.2472, 0.4475, 0.02099, 0.4475, 0.1416, 0.3872, 0.3829, 0.93, 0.3829, 0.9903, 0.4432, 0.3269, 0.4432, 0.2121, 0.443, 0.3261, 0.443, 0.3261, 0.2471, 0.2121, 0.2471, 0.3872, 0.3829, 0.3269, 0.4432, 0.3269, 0.2472, 0.3872, 0.2472, 0.4475, 0.1416, 0.8697, 0.1416, 0.8697, 0.1416, 0.4475, 0.1416, 0.8697, 0.1416, 0.93, 0.2472, 0.93, 0.2472, 0.8697, 0.1416, 0.3872, 0.3829, 0.3872, 0.2472, 0.3872, 0.2472, 0.3872, 0.3829, 0.3872, 0.2472, 0.4475, 0.1416, 0.4475, 0.1416, 0.3872, 0.2472, 0.8697, 0.1416, 0.93, 0.2472, 0.93, 0.2472, 0.8697, 0.1416, 0.93, 0.2472, 0.93, 0.3829, 0.93, 0.3829, 0.93, 0.2472, 0.4475, 0.1416, 0.8697, 0.1416, 0.8697, 0.1416, 0.4475, 0.1416, 0.3872, 0.2472, 0.4475, 0.1416, 0.4475, 0.1416, 0.3872, 0.2472, 0.3872, 0.3829, 0.3872, 0.2472, 0.3872, 0.2472, 0.3872, 0.3829, 0.93, 0.3829, 0.3872, 0.3829, 0.3872, 0.3829, 0.93, 0.3829, 0.93, 0.2472, 0.93, 0.3829, 0.3872, 0.3829, 0.3872, 0.2472, 0.4475, 0.1416, 0.8697, 0.1416, 0.3741, 0.4986, 0.9356, 0.4986, 0.9356, 0.4986, 0.3741, 0.4986, 0.3298, 0.7579, 0.3298, 0.4543, 0.3741, 0.4986, 0.3741, 0.7136, 0.3298, 0.4543, 0.98, 0.4543, 0.9356, 0.4986, 0.3741, 0.4986, 0.98, 0.7579, 0.3298, 0.7579, 0.3741, 0.7136, 0.9356, 0.7136, 0.9356, 0.7136, 0.3741, 0.7136, 0.3741, 0.4986, 0.9356, 0.4986, 0.9356, 0.4986, 0.9356, 0.7136, 0.9356, 0.7136, 0.9356, 0.4986, 0.9828, 0.7562, 0.9828, 0.7562, 0.9828, 0.4558, 0.9828, 0.4558, 0.9356, 0.7136, 0.3741, 0.7136, 0.3741, 0.7136, 0.9356, 0.7136])
me_classiclorry.materials.append(mat_classiclorrymat)
me_classiclorry.use_remesh_preserve_volume = False
me_classiclorry.use_remesh_preserve_attributes = False
me_classiclorry.use_mirror_vertex_groups = False
me_classiclorry.update()

# ---- objects
ob_classiclorry = bpy.data.objects.new('ClassicLorry', me_classiclorry)

# ---- transforms, parenting, visibility, modifiers, constraints
ob_classiclorry.location = (0.0, 0.0, 0.0)
ob_classiclorry.lineart.crease_threshold = 0.0

# ---- collection membership
col_collection_1.objects.link(ob_classiclorry)

# ---- scene / render settings (as saved in the file)
scene.frame_start = 1; scene.frame_end = 250; scene.frame_set(35)
scene.render.engine = 'BLENDER_EEVEE_NEXT'
scene.render.image_settings.color_mode = 'RGB'
scene.render.image_settings.compression = 90
scene.render.resolution_percentage = 50
scene.render.dither_intensity = 0.0
scene.render.bake_margin = 2
scene.render.bake_bias = 0.0
scene.cycles.use_denoising = False
scene.cycles.samples = 10
scene.cycles.sampling_pattern = 'TABULATED_SOBOL'
scene.cycles.light_sampling_threshold = 0.0
scene.cycles.use_adaptive_sampling = False
scene.cycles.use_light_tree = False
scene.cycles.blur_glossy = 0.0
scene.cycles.volume_bounces = 1
scene.cycles.pixel_filter_type = 'GAUSSIAN'
scene.cycles.sample_clamp_indirect = 0.0
scene.view_settings.view_transform = 'Standard'
bpy.context.view_layer.update()

# ---- added for rendering (the .blend has no active camera and no usable light): camera, sun
cam_auto = bpy.data.cameras.new('AutoCamera')
cam_auto.lens = 50.0
cam_auto.sensor_width = 36.0
cam_auto.clip_end = 1000.0
ob_auto_camera = bpy.data.objects.new('AutoCamera', cam_auto)
scene.collection.objects.link(ob_auto_camera)
ob_auto_camera.location = (32.6176, -39.1411, 26.3337)
ob_auto_camera.rotation_euler = (1.09748, -7.21219e-08, 0.694738)
scene.camera = ob_auto_camera
light_auto_sun = bpy.data.lights.new('AutoSun', 'SUN')
light_auto_sun.energy = 3.0
light_auto_sun.angle = 0.0523599
ob_auto_sun = bpy.data.objects.new('AutoSun', light_auto_sun)
scene.collection.objects.link(ob_auto_sun)
ob_auto_sun.rotation_euler = (0.872665, 0.174533, 0.523599)
bpy.context.view_layer.update()
